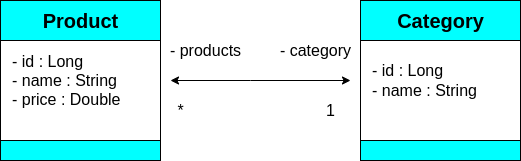

The diagram above was exported from draw.io. Its source (the exported page's mxGraphModel, read from the mxfile embedded in the PNG):
<mxGraphModel dx="868" dy="425" grid="1" gridSize="10" guides="1" tooltips="1" connect="1" arrows="1" fold="1" page="1" pageScale="1" pageWidth="827" pageHeight="1169" math="0" shadow="0">
  <root>
    <mxCell id="0" />
    <mxCell id="1" parent="0" />
    <mxCell id="JI7iPduY0KwOyhb2slRh-1" value="" style="whiteSpace=wrap;html=1;aspect=fixed;strokeColor=#000000;" vertex="1" parent="1">
      <mxGeometry x="140" y="100" width="160" height="160" as="geometry" />
    </mxCell>
    <mxCell id="JI7iPduY0KwOyhb2slRh-3" value="" style="BlackSpace=wrap;html=1;strokeColor=#000000;fillColor=#00FFFF;" vertex="1" parent="1">
      <mxGeometry x="140" y="100" width="160" height="40" as="geometry" />
    </mxCell>
    <mxCell id="JI7iPduY0KwOyhb2slRh-4" value="Product" style="text;html=1;resizable=0;autosize=1;align=center;verticalAlign=middle;points=[];fillColor=none;strokeColor=none;rounded=0;fontSize=20;fontStyle=1" vertex="1" parent="1">
      <mxGeometry x="175" y="105" width="90" height="30" as="geometry" />
    </mxCell>
    <mxCell id="JI7iPduY0KwOyhb2slRh-5" value="- id : Long&lt;br style=&quot;font-size: 16px&quot;&gt;- name : String&lt;br style=&quot;font-size: 16px&quot;&gt;- price : Double" style="text;html=1;resizable=0;autosize=1;align=left;verticalAlign=middle;points=[];fillColor=none;strokeColor=none;rounded=0;fontSize=16;" vertex="1" parent="1">
      <mxGeometry x="150" y="150" width="120" height="60" as="geometry" />
    </mxCell>
    <mxCell id="JI7iPduY0KwOyhb2slRh-6" value="" style="whiteSpace=wrap;html=1;fontSize=16;strokeColor=#000000;fillColor=#00FFFF;" vertex="1" parent="1">
      <mxGeometry x="140" y="240" width="160" height="20" as="geometry" />
    </mxCell>
    <mxCell id="JI7iPduY0KwOyhb2slRh-8" value="" style="endArrow=classic;startArrow=classic;html=1;rounded=0;fontSize=16;" edge="1" parent="1">
      <mxGeometry width="50" height="50" relative="1" as="geometry">
        <mxPoint x="310" y="180" as="sourcePoint" />
        <mxPoint x="490" y="180" as="targetPoint" />
        <Array as="points">
          <mxPoint x="390" y="180" />
        </Array>
      </mxGeometry>
    </mxCell>
    <mxCell id="JI7iPduY0KwOyhb2slRh-9" value="" style="whiteSpace=wrap;html=1;fontSize=16;strokeColor=#000000;fillColor=#FFFFFF;" vertex="1" parent="1">
      <mxGeometry x="500" y="100" width="160" height="160" as="geometry" />
    </mxCell>
    <mxCell id="JI7iPduY0KwOyhb2slRh-10" value="" style="whiteSpace=wrap;html=1;fontSize=16;strokeColor=#000000;fillColor=#00FFFF;" vertex="1" parent="1">
      <mxGeometry x="500" y="100" width="160" height="40" as="geometry" />
    </mxCell>
    <mxCell id="JI7iPduY0KwOyhb2slRh-11" value="Category" style="text;html=1;resizable=0;autosize=1;align=center;verticalAlign=middle;points=[];fillColor=none;strokeColor=none;rounded=0;fontSize=20;fontStyle=1" vertex="1" parent="1">
      <mxGeometry x="530" y="105" width="100" height="30" as="geometry" />
    </mxCell>
    <mxCell id="JI7iPduY0KwOyhb2slRh-12" value="" style="whiteSpace=wrap;html=1;fontSize=20;strokeColor=#000000;fillColor=#00FFFF;" vertex="1" parent="1">
      <mxGeometry x="500" y="240" width="160" height="20" as="geometry" />
    </mxCell>
    <mxCell id="JI7iPduY0KwOyhb2slRh-13" value="- id : Long&lt;br style=&quot;font-size: 16px&quot;&gt;- name : String&amp;nbsp;" style="text;html=1;resizable=0;autosize=1;align=left;verticalAlign=middle;points=[];fillColor=none;strokeColor=none;rounded=0;fontSize=16;" vertex="1" parent="1">
      <mxGeometry x="510" y="160" width="120" height="40" as="geometry" />
    </mxCell>
    <mxCell id="JI7iPduY0KwOyhb2slRh-14" value="- products" style="text;html=1;resizable=0;autosize=1;align=center;verticalAlign=middle;points=[];fillColor=none;strokeColor=none;rounded=0;fontSize=16;" vertex="1" parent="1">
      <mxGeometry x="300" y="140" width="90" height="20" as="geometry" />
    </mxCell>
    <mxCell id="JI7iPduY0KwOyhb2slRh-15" value="- category" style="text;html=1;resizable=0;autosize=1;align=center;verticalAlign=middle;points=[];fillColor=none;strokeColor=none;rounded=0;fontSize=16;" vertex="1" parent="1">
      <mxGeometry x="410" y="140" width="90" height="20" as="geometry" />
    </mxCell>
    <mxCell id="JI7iPduY0KwOyhb2slRh-16" value="*" style="text;html=1;resizable=0;autosize=1;align=center;verticalAlign=middle;points=[];fillColor=none;strokeColor=none;rounded=0;fontSize=16;" vertex="1" parent="1">
      <mxGeometry x="310" y="200" width="20" height="20" as="geometry" />
    </mxCell>
    <mxCell id="JI7iPduY0KwOyhb2slRh-17" value="1" style="text;html=1;resizable=0;autosize=1;align=center;verticalAlign=middle;points=[];fillColor=none;strokeColor=none;rounded=0;fontSize=16;" vertex="1" parent="1">
      <mxGeometry x="460" y="200" width="20" height="20" as="geometry" />
    </mxCell>
  </root>
</mxGraphModel>